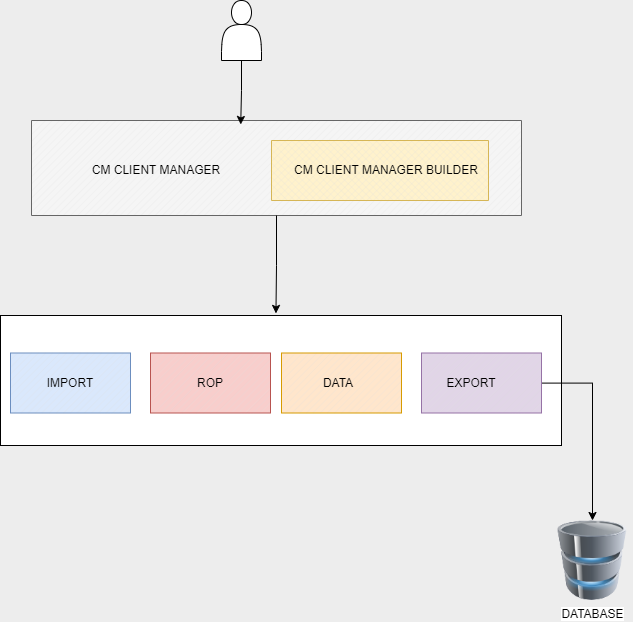

The diagram above was exported from draw.io. Its source (the exported page's mxGraphModel, read from the mxfile embedded in the PNG):
<mxGraphModel dx="1588" dy="942" grid="1" gridSize="10" guides="1" tooltips="1" connect="1" arrows="1" fold="1" page="1" pageScale="1" pageWidth="827" pageHeight="1169" background="#ededed" math="0" shadow="0">
  <root>
    <mxCell id="0" />
    <mxCell id="1" parent="0" />
    <mxCell id="3MsYhOfD9-ZcQOVX5q_v-21" value="" style="verticalLabelPosition=bottom;verticalAlign=top;html=1;shape=mxgraph.basic.rect;fillColor2=none;strokeWidth=1;size=20;indent=5;" vertex="1" parent="1">
      <mxGeometry x="80" y="475" width="561" height="130" as="geometry" />
    </mxCell>
    <mxCell id="3MsYhOfD9-ZcQOVX5q_v-5" value="" style="verticalLabelPosition=bottom;verticalAlign=top;html=1;shape=mxgraph.basic.patternFillRect;fillStyle=diag;step=5;fillStrokeWidth=0.2;fillStrokeColor=#dddddd;fillColor=#ffe6cc;strokeColor=#d79b00;gradientColor=none;" vertex="1" parent="1">
      <mxGeometry x="361" y="512.5" width="120" height="60" as="geometry" />
    </mxCell>
    <mxCell id="3MsYhOfD9-ZcQOVX5q_v-10" value="" style="verticalLabelPosition=bottom;verticalAlign=top;html=1;shape=mxgraph.basic.patternFillRect;fillStyle=diag;step=5;fillStrokeWidth=0.2;fillStrokeColor=#dddddd;fillColor=#dae8fc;strokeColor=#6c8ebf;" vertex="1" parent="1">
      <mxGeometry x="90" y="512.5" width="120" height="60" as="geometry" />
    </mxCell>
    <mxCell id="3MsYhOfD9-ZcQOVX5q_v-15" value="" style="verticalLabelPosition=bottom;verticalAlign=top;html=1;shape=mxgraph.basic.patternFillRect;fillStyle=diag;step=5;fillStrokeWidth=0.2;fillStrokeColor=#dddddd;fillColor=#f8cecc;strokeColor=#b85450;" vertex="1" parent="1">
      <mxGeometry x="230" y="512.5" width="120" height="60" as="geometry" />
    </mxCell>
    <mxCell id="3MsYhOfD9-ZcQOVX5q_v-38" style="edgeStyle=orthogonalEdgeStyle;rounded=0;orthogonalLoop=1;jettySize=auto;html=1;" edge="1" parent="1" source="3MsYhOfD9-ZcQOVX5q_v-20" target="3MsYhOfD9-ZcQOVX5q_v-37">
      <mxGeometry relative="1" as="geometry">
        <mxPoint x="561" y="630" as="targetPoint" />
      </mxGeometry>
    </mxCell>
    <mxCell id="3MsYhOfD9-ZcQOVX5q_v-20" value="" style="verticalLabelPosition=bottom;verticalAlign=top;html=1;shape=mxgraph.basic.patternFillRect;fillStyle=diag;step=5;fillStrokeWidth=0.2;fillStrokeColor=#dddddd;fillColor=#e1d5e7;strokeColor=#9673a6;" vertex="1" parent="1">
      <mxGeometry x="501" y="512.5" width="120" height="60" as="geometry" />
    </mxCell>
    <mxCell id="3MsYhOfD9-ZcQOVX5q_v-22" value="" style="verticalLabelPosition=bottom;verticalAlign=top;html=1;shape=mxgraph.basic.patternFillRect;fillStyle=diag;step=5;fillStrokeWidth=0.2;fillStrokeColor=#dddddd;fillColor=#f5f5f5;fontColor=#333333;strokeColor=#666666;" vertex="1" parent="1">
      <mxGeometry x="111" y="280" width="490" height="95" as="geometry" />
    </mxCell>
    <mxCell id="3MsYhOfD9-ZcQOVX5q_v-24" value="" style="verticalLabelPosition=bottom;verticalAlign=top;html=1;shape=mxgraph.basic.patternFillRect;fillStyle=diagGrid;step=5;fillStrokeWidth=0.2;fillStrokeColor=#dddddd;fillColor=#fff2cc;strokeColor=#d6b656;" vertex="1" parent="1">
      <mxGeometry x="351" y="300" width="217" height="60" as="geometry" />
    </mxCell>
    <mxCell id="3MsYhOfD9-ZcQOVX5q_v-25" value="IMPORT" style="text;html=1;strokeColor=none;fillColor=none;align=center;verticalAlign=middle;whiteSpace=wrap;rounded=0;" vertex="1" parent="1">
      <mxGeometry x="120" y="527.5" width="60" height="30" as="geometry" />
    </mxCell>
    <mxCell id="3MsYhOfD9-ZcQOVX5q_v-26" value="DATA" style="text;html=1;strokeColor=none;fillColor=none;align=center;verticalAlign=middle;whiteSpace=wrap;rounded=0;" vertex="1" parent="1">
      <mxGeometry x="388" y="527.5" width="60" height="30" as="geometry" />
    </mxCell>
    <mxCell id="3MsYhOfD9-ZcQOVX5q_v-27" value="EXPORT" style="text;html=1;strokeColor=none;fillColor=none;align=center;verticalAlign=middle;whiteSpace=wrap;rounded=0;" vertex="1" parent="1">
      <mxGeometry x="521" y="527.5" width="60" height="30" as="geometry" />
    </mxCell>
    <mxCell id="3MsYhOfD9-ZcQOVX5q_v-28" value="ROP" style="text;html=1;strokeColor=none;fillColor=none;align=center;verticalAlign=middle;whiteSpace=wrap;rounded=0;" vertex="1" parent="1">
      <mxGeometry x="260" y="527.5" width="60" height="30" as="geometry" />
    </mxCell>
    <mxCell id="3MsYhOfD9-ZcQOVX5q_v-31" value="CM CLIENT MANAGER BUILDER" style="text;html=1;strokeColor=none;fillColor=none;align=center;verticalAlign=middle;whiteSpace=wrap;rounded=0;" vertex="1" parent="1">
      <mxGeometry x="371" y="315" width="190" height="30" as="geometry" />
    </mxCell>
    <mxCell id="3MsYhOfD9-ZcQOVX5q_v-32" value="CM CLIENT MANAGER" style="text;html=1;strokeColor=none;fillColor=none;align=center;verticalAlign=middle;whiteSpace=wrap;rounded=0;" vertex="1" parent="1">
      <mxGeometry x="141" y="315" width="190" height="30" as="geometry" />
    </mxCell>
    <mxCell id="3MsYhOfD9-ZcQOVX5q_v-33" value="" style="shape=actor;whiteSpace=wrap;html=1;" vertex="1" parent="1">
      <mxGeometry x="301" y="160" width="40" height="60" as="geometry" />
    </mxCell>
    <mxCell id="3MsYhOfD9-ZcQOVX5q_v-35" style="edgeStyle=orthogonalEdgeStyle;rounded=0;orthogonalLoop=1;jettySize=auto;html=1;entryX=0.427;entryY=0.042;entryDx=0;entryDy=0;entryPerimeter=0;" edge="1" parent="1" source="3MsYhOfD9-ZcQOVX5q_v-33" target="3MsYhOfD9-ZcQOVX5q_v-22">
      <mxGeometry relative="1" as="geometry" />
    </mxCell>
    <mxCell id="3MsYhOfD9-ZcQOVX5q_v-36" style="edgeStyle=orthogonalEdgeStyle;rounded=0;orthogonalLoop=1;jettySize=auto;html=1;entryX=0.491;entryY=-0.016;entryDx=0;entryDy=0;entryPerimeter=0;" edge="1" parent="1" source="3MsYhOfD9-ZcQOVX5q_v-22" target="3MsYhOfD9-ZcQOVX5q_v-21">
      <mxGeometry relative="1" as="geometry" />
    </mxCell>
    <mxCell id="3MsYhOfD9-ZcQOVX5q_v-37" value="DATABASE" style="image;html=1;image=img/lib/clip_art/computers/Database_128x128.png" vertex="1" parent="1">
      <mxGeometry x="632" y="680" width="80" height="80" as="geometry" />
    </mxCell>
  </root>
</mxGraphModel>